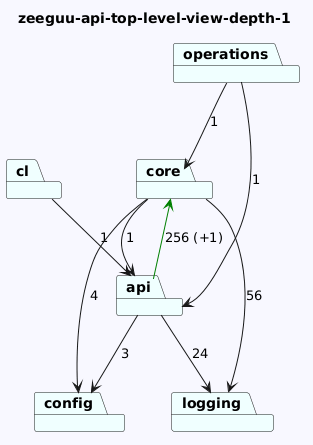

The diagram above was rendered by PlantUML. Its source (embedded in the PNG):
@startuml
skinparam backgroundColor GhostWhite
title zeeguu-api-top-level-view-depth-1
package "config" #Azure
package "cl" #Azure
package "core" #Azure
package "api" #Azure
package "logging" #Azure
package "operations" #Azure

"cl"-->"api"  : 1
"core"-->"logging"  : 56
"core"-->"config"  : 4
"core"-->"api"  : 1
"api"-->"logging"  : 24
"api"-->"config"  : 3
"api"-->"core" #Green : 256 (+1)

"operations"-->"api"  : 1
"operations"-->"core"  : 1
@enduml